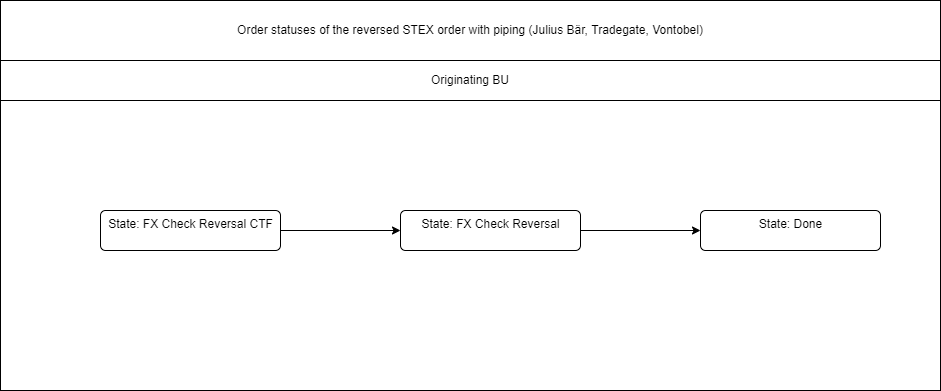

The diagram above was exported from draw.io. Its source (the exported page's mxGraphModel, read from the mxfile embedded in the PNG):
<mxGraphModel dx="3555" dy="3312" grid="1" gridSize="10" guides="1" tooltips="1" connect="1" arrows="1" fold="1" page="1" pageScale="1" pageWidth="1654" pageHeight="1169" math="0" shadow="0">
  <root>
    <mxCell id="0" />
    <mxCell id="1" parent="0" />
    <mxCell id="2" value="" style="rounded=0;whiteSpace=wrap;html=1;fontColor=#000000;" vertex="1" parent="1">
      <mxGeometry x="30" y="-1080" width="940" height="330" as="geometry" />
    </mxCell>
    <mxCell id="3" value="Order statuses of the reversed STEX order with piping (Julius Bär, Tradegate, Vontobel)" style="rounded=0;whiteSpace=wrap;html=1;fontColor=#000000;" vertex="1" parent="1">
      <mxGeometry x="30" y="-1140" width="940" height="60" as="geometry" />
    </mxCell>
    <mxCell id="4" value="Originating BU" style="rounded=0;whiteSpace=wrap;html=1;fontColor=#000000;" vertex="1" parent="1">
      <mxGeometry x="30" y="-1080" width="940" height="40" as="geometry" />
    </mxCell>
    <mxCell id="5" style="edgeStyle=orthogonalEdgeStyle;rounded=0;orthogonalLoop=1;jettySize=auto;html=1;strokeColor=#000000;startArrow=none;startFill=0;" edge="1" source="6" target="8" parent="1">
      <mxGeometry relative="1" as="geometry" />
    </mxCell>
    <mxCell id="6" value="State: FX Check Reversal CTF" style="html=1;align=center;verticalAlign=top;rounded=1;absoluteArcSize=1;arcSize=10;dashed=0;" vertex="1" parent="1">
      <mxGeometry x="130" y="-930" width="180" height="40" as="geometry" />
    </mxCell>
    <mxCell id="7" style="edgeStyle=orthogonalEdgeStyle;rounded=0;orthogonalLoop=1;jettySize=auto;html=1;strokeColor=#000000;startArrow=none;startFill=0;" edge="1" source="8" target="9" parent="1">
      <mxGeometry relative="1" as="geometry" />
    </mxCell>
    <mxCell id="8" value="State: FX Check Reversal" style="html=1;align=center;verticalAlign=top;rounded=1;absoluteArcSize=1;arcSize=10;dashed=0;" vertex="1" parent="1">
      <mxGeometry x="430" y="-930" width="180" height="40" as="geometry" />
    </mxCell>
    <mxCell id="9" value="State: Done" style="html=1;align=center;verticalAlign=top;rounded=1;absoluteArcSize=1;arcSize=10;dashed=0;" vertex="1" parent="1">
      <mxGeometry x="730" y="-930" width="180" height="40" as="geometry" />
    </mxCell>
  </root>
</mxGraphModel>